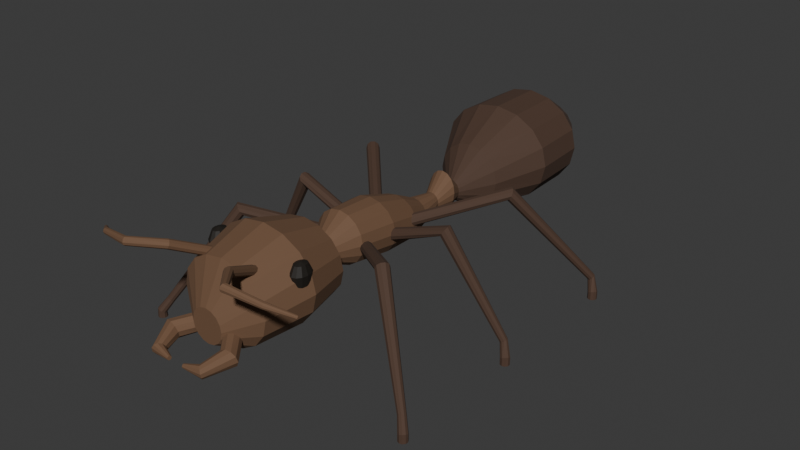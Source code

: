 # Source: source.blend  (saved by Blender 4.3.34; exported with 4.5.12 LTS)
import bpy
from mathutils import Matrix  # noqa: F401  (used for matrix-valued properties, if any)

bpy.ops.wm.read_factory_settings(use_empty=True)
scene = bpy.context.scene
scene.name = 'Scene'

# ---- collections
col_collection = bpy.data.collections.new('Collection'); scene.collection.children.link(col_collection)

# ---- materials (node trees are filled in below, after node groups)
mat_warmdarkantbody = bpy.data.materials.new('WarmDarkAntBody')
mat_warmdarkantbody.diffuse_color = (0.16, 0.085, 0.045, 1.0)
mat_deepergasterandlimbs = bpy.data.materials.new('DeeperGasterAndLimbs')
mat_deepergasterandlimbs.diffuse_color = (0.075, 0.04, 0.025, 1.0)
mat_smallcharcoaleyes = bpy.data.materials.new('SmallCharcoalEyes')
mat_smallcharcoaleyes.diffuse_color = (0.015, 0.012, 0.009, 1.0)

# ---- material node trees
mat_warmdarkantbody.use_nodes = True; mat_warmdarkantbody.node_tree.nodes.clear()
_N = mat_warmdarkantbody.node_tree.nodes; _L = mat_warmdarkantbody.node_tree.links
n0 = _N.new('ShaderNodeBsdfPrincipled'); n0.name = 'Principled BSDF'; n0.location = (10, 300)
n0.inputs[0].default_value = (0.16, 0.085, 0.045, 1.0)
n0.inputs[2].default_value = 0.82
n1 = _N.new('ShaderNodeOutputMaterial'); n1.name = 'Material Output'; n1.location = (300, 300)
_L.new(n0.outputs[0], n1.inputs[0])
n1.is_active_output = True
mat_deepergasterandlimbs.use_nodes = True; mat_deepergasterandlimbs.node_tree.nodes.clear()
_N = mat_deepergasterandlimbs.node_tree.nodes; _L = mat_deepergasterandlimbs.node_tree.links
n0 = _N.new('ShaderNodeBsdfPrincipled'); n0.name = 'Principled BSDF'; n0.location = (10, 300)
n0.inputs[0].default_value = (0.075, 0.04, 0.025, 1.0)
n0.inputs[2].default_value = 0.84
n1 = _N.new('ShaderNodeOutputMaterial'); n1.name = 'Material Output'; n1.location = (300, 300)
_L.new(n0.outputs[0], n1.inputs[0])
n1.is_active_output = True
mat_smallcharcoaleyes.use_nodes = True; mat_smallcharcoaleyes.node_tree.nodes.clear()
_N = mat_smallcharcoaleyes.node_tree.nodes; _L = mat_smallcharcoaleyes.node_tree.links
n0 = _N.new('ShaderNodeBsdfPrincipled'); n0.name = 'Principled BSDF'; n0.location = (10, 300)
n0.inputs[0].default_value = (0.015, 0.012, 0.009, 1.0)
n0.inputs[2].default_value = 0.56
n1 = _N.new('ShaderNodeOutputMaterial'); n1.name = 'Material Output'; n1.location = (300, 300)
_L.new(n0.outputs[0], n1.inputs[0])
n1.is_active_output = True

# ---- world
world_world = bpy.data.worlds.new('World'); scene.world = world_world
world_world.use_nodes = True; world_world.node_tree.nodes.clear()
_N = world_world.node_tree.nodes; _L = world_world.node_tree.links
n0 = _N.new('ShaderNodeOutputWorld'); n0.name = 'World Output'; n0.location = (300, 300)
n1 = _N.new('ShaderNodeBackground'); n1.name = 'Background'; n1.location = (10, 300)
n1.inputs[0].default_value = (0.05088, 0.05088, 0.05088, 1.0)
_L.new(n1.outputs[0], n0.inputs[0])
n0.is_active_output = True
world_world.color = (0.05088, 0.05088, 0.05088)
world_world.sun_shadow_jitter_overblur = 0.0

# ---- meshes
me_wholeheadmiddlebodynodalwaistandgaster = bpy.data.meshes.new('WholeHeadMiddleBodyNodalWaistAndGaster')
me_wholeheadmiddlebodynodalwaistandgaster.from_pydata([(0.05, -0.7171, 0.24), (0.04619, -0.7171, 0.2591), (0.03536, -0.7171, 0.2754), (0.01913, -0.7171, 0.2862), (0.0, -0.7171, 0.29), (-0.01913, -0.7171, 0.2862), (-0.03536, -0.7171, 0.2754), (-0.04619, -0.7171, 0.2591), (-0.05, -0.7171, 0.24), (-0.04619, -0.7171, 0.2209), (-0.03536, -0.7171, 0.2046), (-0.01913, -0.7171, 0.1938), (0.0, -0.7171, 0.19), (0.01913, -0.7171, 0.1938), (0.03536, -0.7171, 0.2046), (0.04619, -0.7171, 0.2209), (0.14, -0.6571, 0.28), (0.1293, -0.6571, 0.3259), (0.09899, -0.6571, 0.3649), (0.05358, -0.6571, 0.3909), (0.0, -0.6571, 0.4), (-0.05358, -0.6571, 0.3909), (-0.09899, -0.6571, 0.3649), (-0.1293, -0.6571, 0.3259), (-0.14, -0.6571, 0.28), (-0.1293, -0.6571, 0.2341), (-0.09899, -0.6571, 0.1951), (-0.05358, -0.6571, 0.1691), (0.0, -0.6571, 0.16), (0.05358, -0.6571, 0.1691), (0.09899, -0.6571, 0.1951), (0.1293, -0.6571, 0.2341), (0.17, -0.5171, 0.3), (0.1571, -0.5171, 0.3536), (0.1202, -0.5171, 0.399), (0.06506, -0.5171, 0.4293), (0.0, -0.5171, 0.44), (-0.06506, -0.5171, 0.4293), (-0.1202, -0.5171, 0.399), (-0.1571, -0.5171, 0.3536), (-0.17, -0.5171, 0.3), (-0.1571, -0.5171, 0.2464), (-0.1202, -0.5171, 0.201), (-0.06506, -0.5171, 0.1707), (0.0, -0.5171, 0.16), (0.06506, -0.5171, 0.1707), (0.1202, -0.5171, 0.201), (0.1571, -0.5171, 0.2464), (0.13, -0.3771, 0.29), (0.1201, -0.3771, 0.3321), (0.09192, -0.3771, 0.3678), (0.04975, -0.3771, 0.3916), (0.0, -0.3771, 0.4), (-0.04975, -0.3771, 0.3916), (-0.09192, -0.3771, 0.3678), (-0.1201, -0.3771, 0.3321), (-0.13, -0.3771, 0.29), (-0.1201, -0.3771, 0.2479), (-0.09192, -0.3771, 0.2122), (-0.04975, -0.3771, 0.1884), (0.0, -0.3771, 0.18), (0.04975, -0.3771, 0.1884), (0.09192, -0.3771, 0.2122), (0.1201, -0.3771, 0.2479), (0.04, -0.3071, 0.28), (0.03696, -0.3071, 0.2972), (0.02828, -0.3071, 0.3118), (0.01531, -0.3071, 0.3216), (0.0, -0.3071, 0.325), (-0.01531, -0.3071, 0.3216), (-0.02828, -0.3071, 0.3118), (-0.03696, -0.3071, 0.2972), (-0.04, -0.3071, 0.28), (-0.03696, -0.3071, 0.2628), (-0.02828, -0.3071, 0.2482), (-0.01531, -0.3071, 0.2384), (0.0, -0.3071, 0.235), (0.01531, -0.3071, 0.2384), (0.02828, -0.3071, 0.2482), (0.03696, -0.3071, 0.2628), (0.08, -0.2471, 0.29), (0.07391, -0.2471, 0.3206), (0.05657, -0.2471, 0.3466), (0.03061, -0.2471, 0.3639), (0.0, -0.2471, 0.37), (-0.03061, -0.2471, 0.3639), (-0.05657, -0.2471, 0.3466), (-0.07391, -0.2471, 0.3206), (-0.08, -0.2471, 0.29), (-0.07391, -0.2471, 0.2594), (-0.05657, -0.2471, 0.2334), (-0.03061, -0.2471, 0.2161), (0.0, -0.2471, 0.21), (0.03061, -0.2471, 0.2161), (0.05657, -0.2471, 0.2334), (0.07391, -0.2471, 0.2594), (0.09, -0.1271, 0.28), (0.08315, -0.1271, 0.3125), (0.06364, -0.1271, 0.3401), (0.03444, -0.1271, 0.3585), (0.0, -0.1271, 0.365), (-0.03444, -0.1271, 0.3585), (-0.06364, -0.1271, 0.3401), (-0.08315, -0.1271, 0.3125), (-0.09, -0.1271, 0.28), (-0.08315, -0.1271, 0.2475), (-0.06364, -0.1271, 0.2199), (-0.03444, -0.1271, 0.2015), (0.0, -0.1271, 0.195), (0.03444, -0.1271, 0.2015), (0.06364, -0.1271, 0.2199), (0.08315, -0.1271, 0.2475), (0.075, -0.01708, 0.26), (0.06929, -0.01708, 0.2868), (0.05303, -0.01708, 0.3095), (0.0287, -0.01708, 0.3247), (0.0, -0.01708, 0.33), (-0.0287, -0.01708, 0.3247), (-0.05303, -0.01708, 0.3095), (-0.06929, -0.01708, 0.2868), (-0.075, -0.01708, 0.26), (-0.06929, -0.01708, 0.2332), (-0.05303, -0.01708, 0.2105), (-0.0287, -0.01708, 0.1953), (0.0, -0.01708, 0.19), (0.0287, -0.01708, 0.1953), (0.05303, -0.01708, 0.2105), (0.06929, -0.01708, 0.2332), (0.045, 0.06292, 0.245), (0.04157, 0.06292, 0.2622), (0.03182, 0.06292, 0.2768), (0.01722, 0.06292, 0.2866), (0.0, 0.06292, 0.29), (-0.01722, 0.06292, 0.2866), (-0.03182, 0.06292, 0.2768), (-0.04157, 0.06292, 0.2622), (-0.045, 0.06292, 0.245), (-0.04157, 0.06292, 0.2278), (-0.03182, 0.06292, 0.2132), (-0.01722, 0.06292, 0.2034), (0.0, 0.06292, 0.2), (0.01722, 0.06292, 0.2034), (0.03182, 0.06292, 0.2132), (0.04157, 0.06292, 0.2278), (0.025, 0.1429, 0.25), (0.0231, 0.1429, 0.2607), (0.01768, 0.1429, 0.2698), (0.009567, 0.1429, 0.2759), (0.0, 0.1429, 0.278), (-0.009567, 0.1429, 0.2759), (-0.01768, 0.1429, 0.2698), (-0.0231, 0.1429, 0.2607), (-0.025, 0.1429, 0.25), (-0.0231, 0.1429, 0.2393), (-0.01768, 0.1429, 0.2302), (-0.009567, 0.1429, 0.2241), (0.0, 0.1429, 0.222), (0.009567, 0.1429, 0.2241), (0.01768, 0.1429, 0.2302), (0.0231, 0.1429, 0.2393), (0.045, 0.1929, 0.27), (0.04157, 0.1929, 0.293), (0.03182, 0.1929, 0.3124), (0.01722, 0.1929, 0.3254), (0.0, 0.1929, 0.33), (-0.01722, 0.1929, 0.3254), (-0.03182, 0.1929, 0.3124), (-0.04157, 0.1929, 0.293), (-0.045, 0.1929, 0.27), (-0.04157, 0.1929, 0.247), (-0.03182, 0.1929, 0.2276), (-0.01722, 0.1929, 0.2146), (0.0, 0.1929, 0.21), (0.01722, 0.1929, 0.2146), (0.03182, 0.1929, 0.2276), (0.04157, 0.1929, 0.247), (0.024, 0.2429, 0.25), (0.02217, 0.2429, 0.2615), (0.01697, 0.2429, 0.2712), (0.009184, 0.2429, 0.2777), (0.0, 0.2429, 0.28), (-0.009184, 0.2429, 0.2777), (-0.01697, 0.2429, 0.2712), (-0.02217, 0.2429, 0.2615), (-0.024, 0.2429, 0.25), (-0.02217, 0.2429, 0.2385), (-0.01697, 0.2429, 0.2288), (-0.009184, 0.2429, 0.2223), (0.0, 0.2429, 0.22), (0.009184, 0.2429, 0.2223), (0.01697, 0.2429, 0.2288), (0.02217, 0.2429, 0.2385), (0.1, 0.3229, 0.27), (0.09239, 0.3229, 0.3083), (0.07071, 0.3229, 0.3407), (0.03827, 0.3229, 0.3624), (0.0, 0.3229, 0.37), (-0.03827, 0.3229, 0.3624), (-0.07071, 0.3229, 0.3407), (-0.09239, 0.3229, 0.3083), (-0.1, 0.3229, 0.27), (-0.09239, 0.3229, 0.2317), (-0.07071, 0.3229, 0.1993), (-0.03827, 0.3229, 0.1776), (0.0, 0.3229, 0.17), (0.03827, 0.3229, 0.1776), (0.07071, 0.3229, 0.1993), (0.09239, 0.3229, 0.2317), (0.18, 0.4629, 0.3), (0.1663, 0.4629, 0.3574), (0.1273, 0.4629, 0.4061), (0.06888, 0.4629, 0.4386), (0.0, 0.4629, 0.45), (-0.06888, 0.4629, 0.4386), (-0.1273, 0.4629, 0.4061), (-0.1663, 0.4629, 0.3574), (-0.18, 0.4629, 0.3), (-0.1663, 0.4629, 0.2426), (-0.1273, 0.4629, 0.1939), (-0.06888, 0.4629, 0.1614), (0.0, 0.4629, 0.15), (0.06888, 0.4629, 0.1614), (0.1273, 0.4629, 0.1939), (0.1663, 0.4629, 0.2426), (0.17, 0.6429, 0.3), (0.1571, 0.6429, 0.3574), (0.1202, 0.6429, 0.4061), (0.06506, 0.6429, 0.4386), (0.0, 0.6429, 0.45), (-0.06506, 0.6429, 0.4386), (-0.1202, 0.6429, 0.4061), (-0.1571, 0.6429, 0.3574), (-0.17, 0.6429, 0.3), (-0.1571, 0.6429, 0.2426), (-0.1202, 0.6429, 0.1939), (-0.06506, 0.6429, 0.1614), (0.0, 0.6429, 0.15), (0.06506, 0.6429, 0.1614), (0.1202, 0.6429, 0.1939), (0.1571, 0.6429, 0.2426), (0.09, 0.7629, 0.285), (0.08315, 0.7629, 0.3194), (0.06364, 0.7629, 0.3486), (0.03444, 0.7629, 0.3681), (0.0, 0.7629, 0.375), (-0.03444, 0.7629, 0.3681), (-0.06364, 0.7629, 0.3486), (-0.08315, 0.7629, 0.3194), (-0.09, 0.7629, 0.285), (-0.08315, 0.7629, 0.2506), (-0.06364, 0.7629, 0.2214), (-0.03444, 0.7629, 0.2019), (0.0, 0.7629, 0.195), (0.03444, 0.7629, 0.2019), (0.06364, 0.7629, 0.2214), (0.08315, 0.7629, 0.2506), (0.008, 0.8229, 0.265), (0.007391, 0.8229, 0.2688), (0.005657, 0.8229, 0.2721), (0.003061, 0.8229, 0.2742), (0.0, 0.8229, 0.275), (-0.003061, 0.8229, 0.2742), (-0.005657, 0.8229, 0.2721), (-0.007391, 0.8229, 0.2688), (-0.008, 0.8229, 0.265), (-0.007391, 0.8229, 0.2612), (-0.005657, 0.8229, 0.2579), (-0.003061, 0.8229, 0.2558), (0.0, 0.8229, 0.255), (0.003061, 0.8229, 0.2558), (0.005657, 0.8229, 0.2579), (0.007391, 0.8229, 0.2612)], [], [(0, 1, 2, 3, 4, 5, 6, 7, 8, 9, 10, 11, 12, 13, 14, 15), (271, 270, 269, 268, 267, 266, 265, 264, 263, 262, 261, 260, 259, 258, 257, 256), (16, 17, 1, 0), (17, 18, 2, 1), (18, 19, 3, 2), (19, 20, 4, 3), (20, 21, 5, 4), (21, 22, 6, 5), (22, 23, 7, 6), (23, 24, 8, 7), (24, 25, 9, 8), (25, 26, 10, 9), (26, 27, 11, 10), (27, 28, 12, 11), (28, 29, 13, 12), (29, 30, 14, 13), (30, 31, 15, 14), (31, 16, 0, 15), (32, 33, 17, 16), (33, 34, 18, 17), (34, 35, 19, 18), (35, 36, 20, 19), (36, 37, 21, 20), (37, 38, 22, 21), (38, 39, 23, 22), (39, 40, 24, 23), (40, 41, 25, 24), (41, 42, 26, 25), (42, 43, 27, 26), (43, 44, 28, 27), (44, 45, 29, 28), (45, 46, 30, 29), (46, 47, 31, 30), (47, 32, 16, 31), (48, 49, 33, 32), (49, 50, 34, 33), (50, 51, 35, 34), (51, 52, 36, 35), (52, 53, 37, 36), (53, 54, 38, 37), (54, 55, 39, 38), (55, 56, 40, 39), (56, 57, 41, 40), (57, 58, 42, 41), (58, 59, 43, 42), (59, 60, 44, 43), (60, 61, 45, 44), (61, 62, 46, 45), (62, 63, 47, 46), (63, 48, 32, 47), (64, 65, 49, 48), (65, 66, 50, 49), (66, 67, 51, 50), (67, 68, 52, 51), (68, 69, 53, 52), (69, 70, 54, 53), (70, 71, 55, 54), (71, 72, 56, 55), (72, 73, 57, 56), (73, 74, 58, 57), (74, 75, 59, 58), (75, 76, 60, 59), (76, 77, 61, 60), (77, 78, 62, 61), (78, 79, 63, 62), (79, 64, 48, 63), (80, 81, 65, 64), (81, 82, 66, 65), (82, 83, 67, 66), (83, 84, 68, 67), (84, 85, 69, 68), (85, 86, 70, 69), (86, 87, 71, 70), (87, 88, 72, 71), (88, 89, 73, 72), (89, 90, 74, 73), (90, 91, 75, 74), (91, 92, 76, 75), (92, 93, 77, 76), (93, 94, 78, 77), (94, 95, 79, 78), (95, 80, 64, 79), (96, 97, 81, 80), (97, 98, 82, 81), (98, 99, 83, 82), (99, 100, 84, 83), (100, 101, 85, 84), (101, 102, 86, 85), (102, 103, 87, 86), (103, 104, 88, 87), (104, 105, 89, 88), (105, 106, 90, 89), (106, 107, 91, 90), (107, 108, 92, 91), (108, 109, 93, 92), (109, 110, 94, 93), (110, 111, 95, 94), (111, 96, 80, 95), (112, 113, 97, 96), (113, 114, 98, 97), (114, 115, 99, 98), (115, 116, 100, 99), (116, 117, 101, 100), (117, 118, 102, 101), (118, 119, 103, 102), (119, 120, 104, 103), (120, 121, 105, 104), (121, 122, 106, 105), (122, 123, 107, 106), (123, 124, 108, 107), (124, 125, 109, 108), (125, 126, 110, 109), (126, 127, 111, 110), (127, 112, 96, 111), (128, 129, 113, 112), (129, 130, 114, 113), (130, 131, 115, 114), (131, 132, 116, 115), (132, 133, 117, 116), (133, 134, 118, 117), (134, 135, 119, 118), (135, 136, 120, 119), (136, 137, 121, 120), (137, 138, 122, 121), (138, 139, 123, 122), (139, 140, 124, 123), (140, 141, 125, 124), (141, 142, 126, 125), (142, 143, 127, 126), (143, 128, 112, 127), (144, 145, 129, 128), (145, 146, 130, 129), (146, 147, 131, 130), (147, 148, 132, 131), (148, 149, 133, 132), (149, 150, 134, 133), (150, 151, 135, 134), (151, 152, 136, 135), (152, 153, 137, 136), (153, 154, 138, 137), (154, 155, 139, 138), (155, 156, 140, 139), (156, 157, 141, 140), (157, 158, 142, 141), (158, 159, 143, 142), (159, 144, 128, 143), (160, 161, 145, 144), (161, 162, 146, 145), (162, 163, 147, 146), (163, 164, 148, 147), (164, 165, 149, 148), (165, 166, 150, 149), (166, 167, 151, 150), (167, 168, 152, 151), (168, 169, 153, 152), (169, 170, 154, 153), (170, 171, 155, 154), (171, 172, 156, 155), (172, 173, 157, 156), (173, 174, 158, 157), (174, 175, 159, 158), (175, 160, 144, 159), (176, 177, 161, 160), (177, 178, 162, 161), (178, 179, 163, 162), (179, 180, 164, 163), (180, 181, 165, 164), (181, 182, 166, 165), (182, 183, 167, 166), (183, 184, 168, 167), (184, 185, 169, 168), (185, 186, 170, 169), (186, 187, 171, 170), (187, 188, 172, 171), (188, 189, 173, 172), (189, 190, 174, 173), (190, 191, 175, 174), (191, 176, 160, 175), (192, 193, 177, 176), (193, 194, 178, 177), (194, 195, 179, 178), (195, 196, 180, 179), (196, 197, 181, 180), (197, 198, 182, 181), (198, 199, 183, 182), (199, 200, 184, 183), (200, 201, 185, 184), (201, 202, 186, 185), (202, 203, 187, 186), (203, 204, 188, 187), (204, 205, 189, 188), (205, 206, 190, 189), (206, 207, 191, 190), (207, 192, 176, 191), (208, 209, 193, 192), (209, 210, 194, 193), (210, 211, 195, 194), (211, 212, 196, 195), (212, 213, 197, 196), (213, 214, 198, 197), (214, 215, 199, 198), (215, 216, 200, 199), (216, 217, 201, 200), (217, 218, 202, 201), (218, 219, 203, 202), (219, 220, 204, 203), (220, 221, 205, 204), (221, 222, 206, 205), (222, 223, 207, 206), (223, 208, 192, 207), (224, 225, 209, 208), (225, 226, 210, 209), (226, 227, 211, 210), (227, 228, 212, 211), (228, 229, 213, 212), (229, 230, 214, 213), (230, 231, 215, 214), (231, 232, 216, 215), (232, 233, 217, 216), (233, 234, 218, 217), (234, 235, 219, 218), (235, 236, 220, 219), (236, 237, 221, 220), (237, 238, 222, 221), (238, 239, 223, 222), (239, 224, 208, 223), (240, 241, 225, 224), (241, 242, 226, 225), (242, 243, 227, 226), (243, 244, 228, 227), (244, 245, 229, 228), (245, 246, 230, 229), (246, 247, 231, 230), (247, 248, 232, 231), (248, 249, 233, 232), (249, 250, 234, 233), (250, 251, 235, 234), (251, 252, 236, 235), (252, 253, 237, 236), (253, 254, 238, 237), (254, 255, 239, 238), (255, 240, 224, 239), (256, 257, 241, 240), (257, 258, 242, 241), (258, 259, 243, 242), (259, 260, 244, 243), (260, 261, 245, 244), (261, 262, 246, 245), (262, 263, 247, 246), (263, 264, 248, 247), (264, 265, 249, 248), (265, 266, 250, 249), (266, 267, 251, 250), (267, 268, 252, 251), (268, 269, 253, 252), (269, 270, 254, 253), (270, 271, 255, 254), (271, 256, 240, 255)])
me_wholeheadmiddlebodynodalwaistandgaster.polygons.foreach_set('material_index', [0, 1, 0, 0, 0, 0, 0, 0, 0, 0, 0, 0, 0, 0, 0, 0, 0, 0, 0, 0, 0, 0, 0, 0, 0, 0, 0, 0, 0, 0, 0, 0, 0, 0, 0, 0, 0, 0, 0, 0, 0, 0, 0, 0, 0, 0, 0, 0, 0, 0, 0, 0, 0, 0, 0, 0, 0, 0, 0, 0, 0, 0, 0, 0, 0, 0, 0, 0, 0, 0, 0, 0, 0, 0, 0, 0, 0, 0, 0, 0, 0, 0, 0, 0, 0, 0, 0, 0, 0, 0, 0, 0, 0, 0, 0, 0, 0, 0, 0, 0, 0, 0, 0, 0, 0, 0, 0, 0, 0, 0, 0, 0, 0, 0, 0, 0, 0, 0, 0, 0, 0, 0, 0, 0, 0, 0, 0, 0, 0, 0, 0, 0, 0, 0, 0, 0, 0, 0, 0, 0, 0, 0, 0, 0, 0, 0, 0, 0, 0, 0, 0, 0, 0, 0, 0, 0, 0, 0, 0, 0, 0, 0, 0, 0, 0, 0, 0, 0, 0, 0, 0, 0, 0, 0, 0, 0, 0, 0, 1, 1, 1, 1, 1, 1, 1, 1, 1, 1, 1, 1, 1, 1, 1, 1, 1, 1, 1, 1, 1, 1, 1, 1, 1, 1, 1, 1, 1, 1, 1, 1, 1, 1, 1, 1, 1, 1, 1, 1, 1, 1, 1, 1, 1, 1, 1, 1, 1, 1, 1, 1, 1, 1, 1, 1, 1, 1, 1, 1, 1, 1, 1, 1, 1, 1, 1, 1, 1, 1, 1, 1, 1, 1, 1, 1, 1, 1, 1, 1])
me_wholeheadmiddlebodynodalwaistandgaster.materials.append(mat_warmdarkantbody)
me_wholeheadmiddlebodynodalwaistandgaster.materials.append(mat_deepergasterandlimbs)
me_wholeheadmiddlebodynodalwaistandgaster.materials.append(mat_smallcharcoaleyes)
me_wholeheadmiddlebodynodalwaistandgaster.update()
me_wholemiddlebodywalkingleg00 = bpy.data.meshes.new('WholeMiddleBodyWalkingLeg00')
me_wholemiddlebodywalkingleg00.from_pydata([(-0.0761, -0.2079, 0.275), (-0.0762, -0.2124, 0.2648), (-0.07202, -0.2205, 0.2585), (-0.06516, -0.2293, 0.2585), (-0.05824, -0.2353, 0.2648), (-0.0539, -0.2362, 0.275), (-0.0538, -0.2318, 0.2852), (-0.05798, -0.2236, 0.2915), (-0.06484, -0.2149, 0.2915), (-0.07176, -0.2089, 0.2852), (-0.2623, -0.3513, 0.34), (-0.2559, -0.3511, 0.3295), (-0.2472, -0.357, 0.3229), (-0.2396, -0.3668, 0.3229), (-0.236, -0.3767, 0.3294), (-0.2377, -0.3829, 0.34), (-0.2441, -0.3831, 0.3505), (-0.2528, -0.3771, 0.3571), (-0.2604, -0.3674, 0.3571), (-0.264, -0.3575, 0.3506), (-0.4274, -0.4876, 0.05496), (-0.4215, -0.486, 0.05071), (-0.4151, -0.4886, 0.0481), (-0.4105, -0.4944, 0.04813), (-0.4096, -0.5013, 0.05077), (-0.4126, -0.5065, 0.05504), (-0.4185, -0.5082, 0.05929), (-0.4249, -0.5056, 0.0619), (-0.4295, -0.4998, 0.06187), (-0.4304, -0.4929, 0.05923), (-0.4489, -0.5063, 0.0193), (-0.4414, -0.5038, 0.01569), (-0.4334, -0.5064, 0.01373), (-0.4279, -0.5131, 0.01416), (-0.427, -0.5213, 0.01682), (-0.4311, -0.5279, 0.0207), (-0.4386, -0.5303, 0.02431), (-0.4466, -0.5277, 0.02627), (-0.4521, -0.521, 0.02584), (-0.453, -0.5129, 0.02318), (-0.4489, -0.5063, 0.0), (-0.4408, -0.5031, 0.0), (-0.4325, -0.5053, 0.0), (-0.427, -0.512, 0.0), (-0.4265, -0.5206, 0.0), (-0.4311, -0.5279, 0.0), (-0.4392, -0.5311, 0.0), (-0.4475, -0.5289, 0.0), (-0.453, -0.5222, 0.0), (-0.4535, -0.5136, 0.0)], [], [(9, 8, 7, 6, 5, 4, 3, 2, 1, 0), (40, 41, 42, 43, 44, 45, 46, 47, 48, 49), (0, 1, 11, 10), (1, 2, 12, 11), (2, 3, 13, 12), (3, 4, 14, 13), (4, 5, 15, 14), (5, 6, 16, 15), (6, 7, 17, 16), (7, 8, 18, 17), (8, 9, 19, 18), (9, 0, 10, 19), (10, 11, 21, 20), (11, 12, 22, 21), (12, 13, 23, 22), (13, 14, 24, 23), (14, 15, 25, 24), (15, 16, 26, 25), (16, 17, 27, 26), (17, 18, 28, 27), (18, 19, 29, 28), (19, 10, 20, 29), (20, 21, 31, 30), (21, 22, 32, 31), (22, 23, 33, 32), (23, 24, 34, 33), (24, 25, 35, 34), (25, 26, 36, 35), (26, 27, 37, 36), (27, 28, 38, 37), (28, 29, 39, 38), (29, 20, 30, 39), (30, 31, 41, 40), (31, 32, 42, 41), (32, 33, 43, 42), (33, 34, 44, 43), (34, 35, 45, 44), (35, 36, 46, 45), (36, 37, 47, 46), (37, 38, 48, 47), (38, 39, 49, 48), (39, 30, 40, 49)])
me_wholemiddlebodywalkingleg00.polygons.foreach_set('material_index', [1, 1, 1, 1, 1, 1, 1, 1, 1, 1, 1, 1, 1, 1, 1, 1, 1, 1, 1, 1, 1, 1, 1, 1, 1, 1, 1, 1, 1, 1, 1, 1, 1, 1, 1, 1, 1, 1, 1, 1, 1, 1])
me_wholemiddlebodywalkingleg00.materials.append(mat_warmdarkantbody)
me_wholemiddlebodywalkingleg00.materials.append(mat_deepergasterandlimbs)
me_wholemiddlebodywalkingleg00.materials.append(mat_smallcharcoaleyes)
me_wholemiddlebodywalkingleg00.update()
me_wholemiddlebodywalkingleg01 = bpy.data.meshes.new('WholeMiddleBodyWalkingLeg01')
me_wholemiddlebodywalkingleg01.from_pydata([(-0.07298, -0.1091, 0.275), (-0.07683, -0.1123, 0.2651), (-0.0796, -0.1212, 0.2589), (-0.08023, -0.1323, 0.2589), (-0.07848, -0.1414, 0.2651), (-0.07502, -0.1451, 0.275), (-0.07117, -0.1418, 0.2849), (-0.0684, -0.133, 0.2911), (-0.06777, -0.1219, 0.2911), (-0.06952, -0.1127, 0.2849), (-0.2476, -0.09724, 0.3408), (-0.2418, -0.1014, 0.3307), (-0.2391, -0.1115, 0.3242), (-0.2406, -0.1238, 0.3237), (-0.2456, -0.1335, 0.3294), (-0.2524, -0.1369, 0.3392), (-0.2582, -0.1328, 0.3493), (-0.2609, -0.1226, 0.3558), (-0.2594, -0.1104, 0.3563), (-0.2544, -0.1007, 0.3506), (-0.4188, -0.06514, 0.05505), (-0.413, -0.068, 0.05142), (-0.4099, -0.07432, 0.04917), (-0.4106, -0.0817, 0.04913), (-0.4149, -0.08732, 0.05134), (-0.4212, -0.08902, 0.05495), (-0.427, -0.08616, 0.05858), (-0.4301, -0.07984, 0.06083), (-0.4294, -0.07246, 0.06087), (-0.4251, -0.06684, 0.05866), (-0.4403, -0.08389, 0.0153), (-0.4324, -0.08717, 0.01364), (-0.4275, -0.09423, 0.01441), (-0.4273, -0.1024, 0.01731), (-0.432, -0.1085, 0.02124), (-0.4397, -0.1103, 0.0247), (-0.4476, -0.107, 0.02636), (-0.4525, -0.09993, 0.02559), (-0.4527, -0.09178, 0.02269), (-0.448, -0.08566, 0.01876), (-0.4403, -0.08308, 0.0), (-0.432, -0.08559, 0.0), (-0.4268, -0.09249, 0.0), (-0.4266, -0.1011, 0.0), (-0.4315, -0.1082, 0.0), (-0.4397, -0.1111, 0.0), (-0.448, -0.1086, 0.0), (-0.4532, -0.1017, 0.0), (-0.4534, -0.09302, 0.0), (-0.4485, -0.08592, 0.0)], [], [(9, 8, 7, 6, 5, 4, 3, 2, 1, 0), (40, 41, 42, 43, 44, 45, 46, 47, 48, 49), (0, 1, 11, 10), (1, 2, 12, 11), (2, 3, 13, 12), (3, 4, 14, 13), (4, 5, 15, 14), (5, 6, 16, 15), (6, 7, 17, 16), (7, 8, 18, 17), (8, 9, 19, 18), (9, 0, 10, 19), (10, 11, 21, 20), (11, 12, 22, 21), (12, 13, 23, 22), (13, 14, 24, 23), (14, 15, 25, 24), (15, 16, 26, 25), (16, 17, 27, 26), (17, 18, 28, 27), (18, 19, 29, 28), (19, 10, 20, 29), (20, 21, 31, 30), (21, 22, 32, 31), (22, 23, 33, 32), (23, 24, 34, 33), (24, 25, 35, 34), (25, 26, 36, 35), (26, 27, 37, 36), (27, 28, 38, 37), (28, 29, 39, 38), (29, 20, 30, 39), (30, 31, 41, 40), (31, 32, 42, 41), (32, 33, 43, 42), (33, 34, 44, 43), (34, 35, 45, 44), (35, 36, 46, 45), (36, 37, 47, 46), (37, 38, 48, 47), (38, 39, 49, 48), (39, 30, 40, 49)])
me_wholemiddlebodywalkingleg01.polygons.foreach_set('material_index', [1, 1, 1, 1, 1, 1, 1, 1, 1, 1, 1, 1, 1, 1, 1, 1, 1, 1, 1, 1, 1, 1, 1, 1, 1, 1, 1, 1, 1, 1, 1, 1, 1, 1, 1, 1, 1, 1, 1, 1, 1, 1])
me_wholemiddlebodywalkingleg01.materials.append(mat_warmdarkantbody)
me_wholemiddlebodywalkingleg01.materials.append(mat_deepergasterandlimbs)
me_wholemiddlebodywalkingleg01.materials.append(mat_smallcharcoaleyes)
me_wholemiddlebodywalkingleg01.update()
me_wholemiddlebodywalkingleg02 = bpy.data.meshes.new('WholeMiddleBodyWalkingLeg02')
me_wholemiddlebodywalkingleg02.from_pydata([(-0.0468, -0.01984, 0.275), (-0.05095, -0.02042, 0.2647), (-0.05856, -0.02545, 0.2583), (-0.06672, -0.03302, 0.2583), (-0.07231, -0.04022, 0.2647), (-0.0732, -0.04432, 0.275), (-0.06905, -0.04374, 0.2853), (-0.06144, -0.0387, 0.2917), (-0.05328, -0.03114, 0.2917), (-0.04769, -0.02394, 0.2853), (-0.2352, 0.1864, 0.3401), (-0.235, 0.1806, 0.3292), (-0.2405, 0.1718, 0.3224), (-0.2496, 0.1634, 0.3224), (-0.2589, 0.1587, 0.3291), (-0.2648, 0.1594, 0.3399), (-0.265, 0.1653, 0.3508), (-0.2595, 0.1741, 0.3576), (-0.2504, 0.1824, 0.3576), (-0.2411, 0.1871, 0.3509), (-0.4115, 0.3714, 0.05443), (-0.4094, 0.3657, 0.05015), (-0.4113, 0.3589, 0.04773), (-0.4166, 0.3537, 0.04809), (-0.4232, 0.352, 0.05108), (-0.4285, 0.3545, 0.05557), (-0.4306, 0.3602, 0.05985), (-0.4287, 0.3669, 0.06227), (-0.4234, 0.3721, 0.06191), (-0.4168, 0.3738, 0.05892), (-0.4311, 0.3517, 0.0136), (-0.427, 0.3442, 0.01484), (-0.4279, 0.3362, 0.01805), (-0.4334, 0.3308, 0.02201), (-0.4414, 0.33, 0.0252), (-0.4489, 0.3342, 0.0264), (-0.453, 0.3417, 0.02516), (-0.4521, 0.3497, 0.02195), (-0.4466, 0.3551, 0.01799), (-0.4386, 0.3558, 0.0148), (-0.43, 0.3528, 0.0), (-0.4262, 0.345, 0.0), (-0.4276, 0.3365, 0.0), (-0.4337, 0.3304, 0.0), (-0.4423, 0.3291, 0.0), (-0.45, 0.3331, 0.0), (-0.4538, 0.3408, 0.0), (-0.4524, 0.3493, 0.0), (-0.4463, 0.3554, 0.0), (-0.4377, 0.3567, 0.0)], [], [(9, 8, 7, 6, 5, 4, 3, 2, 1, 0), (40, 41, 42, 43, 44, 45, 46, 47, 48, 49), (0, 1, 11, 10), (1, 2, 12, 11), (2, 3, 13, 12), (3, 4, 14, 13), (4, 5, 15, 14), (5, 6, 16, 15), (6, 7, 17, 16), (7, 8, 18, 17), (8, 9, 19, 18), (9, 0, 10, 19), (10, 11, 21, 20), (11, 12, 22, 21), (12, 13, 23, 22), (13, 14, 24, 23), (14, 15, 25, 24), (15, 16, 26, 25), (16, 17, 27, 26), (17, 18, 28, 27), (18, 19, 29, 28), (19, 10, 20, 29), (20, 21, 31, 30), (21, 22, 32, 31), (22, 23, 33, 32), (23, 24, 34, 33), (24, 25, 35, 34), (25, 26, 36, 35), (26, 27, 37, 36), (27, 28, 38, 37), (28, 29, 39, 38), (29, 20, 30, 39), (30, 31, 41, 40), (31, 32, 42, 41), (32, 33, 43, 42), (33, 34, 44, 43), (34, 35, 45, 44), (35, 36, 46, 45), (36, 37, 47, 46), (37, 38, 48, 47), (38, 39, 49, 48), (39, 30, 40, 49)])
me_wholemiddlebodywalkingleg02.polygons.foreach_set('material_index', [1, 1, 1, 1, 1, 1, 1, 1, 1, 1, 1, 1, 1, 1, 1, 1, 1, 1, 1, 1, 1, 1, 1, 1, 1, 1, 1, 1, 1, 1, 1, 1, 1, 1, 1, 1, 1, 1, 1, 1, 1, 1])
me_wholemiddlebodywalkingleg02.materials.append(mat_warmdarkantbody)
me_wholemiddlebodywalkingleg02.materials.append(mat_deepergasterandlimbs)
me_wholemiddlebodywalkingleg02.materials.append(mat_smallcharcoaleyes)
me_wholemiddlebodywalkingleg02.update()
me_wholeelbowedantenna0 = bpy.data.meshes.new('WholeElbowedAntenna0')
me_wholeelbowedantenna0.from_pydata([(-0.07838, -0.593, 0.365), (-0.07687, -0.5971, 0.3576), (-0.07082, -0.6013, 0.353), (-0.06255, -0.6038, 0.353), (-0.05522, -0.6038, 0.3576), (-0.05162, -0.6012, 0.365), (-0.05313, -0.597, 0.3724), (-0.05918, -0.5929, 0.377), (-0.06745, -0.5903, 0.377), (-0.07478, -0.5904, 0.3724), (-0.1166, -0.7213, 0.4292), (-0.1152, -0.7249, 0.4222), (-0.1098, -0.7293, 0.4181), (-0.1026, -0.7329, 0.4186), (-0.09637, -0.7342, 0.4234), (-0.09339, -0.7329, 0.4308), (-0.09484, -0.7293, 0.4378), (-0.1002, -0.7249, 0.4419), (-0.1074, -0.7213, 0.4414), (-0.1136, -0.7199, 0.4366), (-0.1735, -0.7856, 0.444), (-0.1726, -0.7884, 0.4371), (-0.1708, -0.7945, 0.4333), (-0.1686, -0.8015, 0.4339), (-0.167, -0.8069, 0.4388), (-0.1665, -0.8085, 0.446), (-0.1674, -0.8058, 0.4529), (-0.1692, -0.7997, 0.4567), (-0.1714, -0.7926, 0.4561), (-0.173, -0.7872, 0.4512), (-0.267, -0.7686, 0.4306), (-0.2663, -0.7703, 0.4254), (-0.267, -0.7746, 0.4219), (-0.2689, -0.7798, 0.4215), (-0.2712, -0.784, 0.4244), (-0.273, -0.7855, 0.4294), (-0.2737, -0.7838, 0.4346), (-0.273, -0.7796, 0.4381), (-0.2711, -0.7743, 0.4385), (-0.2688, -0.7702, 0.4356), (-0.3275, -0.7328, 0.4057), (-0.3269, -0.7338, 0.4028), (-0.3275, -0.736, 0.4008), (-0.3291, -0.7387, 0.4003), (-0.331, -0.7407, 0.4017), (-0.3325, -0.7413, 0.4043), (-0.3331, -0.7403, 0.4072), (-0.3325, -0.7381, 0.4092), (-0.3309, -0.7355, 0.4097), (-0.329, -0.7335, 0.4083)], [], [(9, 8, 7, 6, 5, 4, 3, 2, 1, 0), (40, 41, 42, 43, 44, 45, 46, 47, 48, 49), (0, 1, 11, 10), (1, 2, 12, 11), (2, 3, 13, 12), (3, 4, 14, 13), (4, 5, 15, 14), (5, 6, 16, 15), (6, 7, 17, 16), (7, 8, 18, 17), (8, 9, 19, 18), (9, 0, 10, 19), (10, 11, 21, 20), (11, 12, 22, 21), (12, 13, 23, 22), (13, 14, 24, 23), (14, 15, 25, 24), (15, 16, 26, 25), (16, 17, 27, 26), (17, 18, 28, 27), (18, 19, 29, 28), (19, 10, 20, 29), (20, 21, 31, 30), (21, 22, 32, 31), (22, 23, 33, 32), (23, 24, 34, 33), (24, 25, 35, 34), (25, 26, 36, 35), (26, 27, 37, 36), (27, 28, 38, 37), (28, 29, 39, 38), (29, 20, 30, 39), (30, 31, 41, 40), (31, 32, 42, 41), (32, 33, 43, 42), (33, 34, 44, 43), (34, 35, 45, 44), (35, 36, 46, 45), (36, 37, 47, 46), (37, 38, 48, 47), (38, 39, 49, 48), (39, 30, 40, 49)])
me_wholeelbowedantenna0.materials.append(mat_warmdarkantbody)
me_wholeelbowedantenna0.materials.append(mat_deepergasterandlimbs)
me_wholeelbowedantenna0.materials.append(mat_smallcharcoaleyes)
me_wholeelbowedantenna0.update()
me_wholelowlateraleye0 = bpy.data.meshes.new('WholeLowLateralEye0')
me_wholelowlateraleye0.from_pydata([(-0.1384, -0.5371, 0.31), (-0.1389, -0.5346, 0.31), (-0.1402, -0.5328, 0.31), (-0.142, -0.5321, 0.31), (-0.1438, -0.5328, 0.31), (-0.1451, -0.5346, 0.31), (-0.1456, -0.5371, 0.31), (-0.1451, -0.5396, 0.31), (-0.1438, -0.5414, 0.31), (-0.142, -0.542, 0.31), (-0.1402, -0.5414, 0.31), (-0.1389, -0.5396, 0.31), (-0.1233, -0.5371, 0.33), (-0.1258, -0.5242, 0.33), (-0.1326, -0.5148, 0.33), (-0.142, -0.5113, 0.33), (-0.1514, -0.5148, 0.33), (-0.1582, -0.5242, 0.33), (-0.1607, -0.5371, 0.33), (-0.1582, -0.5499, 0.33), (-0.1514, -0.5594, 0.33), (-0.142, -0.5628, 0.33), (-0.1326, -0.5594, 0.33), (-0.1258, -0.5499, 0.33), (-0.118, -0.5371, 0.36), (-0.1212, -0.5206, 0.36), (-0.13, -0.5085, 0.36), (-0.142, -0.5041, 0.36), (-0.154, -0.5085, 0.36), (-0.1628, -0.5206, 0.36), (-0.166, -0.5371, 0.36), (-0.1628, -0.5536, 0.36), (-0.154, -0.5657, 0.36), (-0.142, -0.5701, 0.36), (-0.13, -0.5657, 0.36), (-0.1212, -0.5536, 0.36), (-0.1264, -0.5371, 0.385), (-0.1285, -0.5264, 0.385), (-0.1342, -0.5185, 0.385), (-0.142, -0.5156, 0.385), (-0.1498, -0.5185, 0.385), (-0.1555, -0.5264, 0.385), (-0.1576, -0.5371, 0.385), (-0.1555, -0.5478, 0.385), (-0.1498, -0.5557, 0.385), (-0.142, -0.5585, 0.385), (-0.1342, -0.5557, 0.385), (-0.1285, -0.5478, 0.385), (-0.1396, -0.5371, 0.39), (-0.1399, -0.5354, 0.39), (-0.1408, -0.5342, 0.39), (-0.142, -0.5338, 0.39), (-0.1432, -0.5342, 0.39), (-0.1441, -0.5354, 0.39), (-0.1444, -0.5371, 0.39), (-0.1441, -0.5387, 0.39), (-0.1432, -0.5399, 0.39), (-0.142, -0.5404, 0.39), (-0.1408, -0.5399, 0.39), (-0.1399, -0.5387, 0.39)], [], [(11, 10, 9, 8, 7, 6, 5, 4, 3, 2, 1, 0), (48, 49, 50, 51, 52, 53, 54, 55, 56, 57, 58, 59), (0, 1, 13, 12), (1, 2, 14, 13), (2, 3, 15, 14), (3, 4, 16, 15), (4, 5, 17, 16), (5, 6, 18, 17), (6, 7, 19, 18), (7, 8, 20, 19), (8, 9, 21, 20), (9, 10, 22, 21), (10, 11, 23, 22), (11, 0, 12, 23), (12, 13, 25, 24), (13, 14, 26, 25), (14, 15, 27, 26), (15, 16, 28, 27), (16, 17, 29, 28), (17, 18, 30, 29), (18, 19, 31, 30), (19, 20, 32, 31), (20, 21, 33, 32), (21, 22, 34, 33), (22, 23, 35, 34), (23, 12, 24, 35), (24, 25, 37, 36), (25, 26, 38, 37), (26, 27, 39, 38), (27, 28, 40, 39), (28, 29, 41, 40), (29, 30, 42, 41), (30, 31, 43, 42), (31, 32, 44, 43), (32, 33, 45, 44), (33, 34, 46, 45), (34, 35, 47, 46), (35, 24, 36, 47), (36, 37, 49, 48), (37, 38, 50, 49), (38, 39, 51, 50), (39, 40, 52, 51), (40, 41, 53, 52), (41, 42, 54, 53), (42, 43, 55, 54), (43, 44, 56, 55), (44, 45, 57, 56), (45, 46, 58, 57), (46, 47, 59, 58), (47, 36, 48, 59)])
me_wholelowlateraleye0.polygons.foreach_set('material_index', [2, 2, 2, 2, 2, 2, 2, 2, 2, 2, 2, 2, 2, 2, 2, 2, 2, 2, 2, 2, 2, 2, 2, 2, 2, 2, 2, 2, 2, 2, 2, 2, 2, 2, 2, 2, 2, 2, 2, 2, 2, 2, 2, 2, 2, 2, 2, 2, 2, 2])
me_wholelowlateraleye0.materials.append(mat_warmdarkantbody)
me_wholelowlateraleye0.materials.append(mat_deepergasterandlimbs)
me_wholelowlateraleye0.materials.append(mat_smallcharcoaleyes)
me_wholelowlateraleye0.update()
me_wholeshortcurvedmandible0 = bpy.data.meshes.new('WholeShortCurvedMandible0')
me_wholeshortcurvedmandible0.from_pydata([(-0.07435, -0.6712, 0.22), (-0.06873, -0.6719, 0.2056), (-0.05787, -0.6784, 0.1967), (-0.04591, -0.6882, 0.1967), (-0.03742, -0.6975, 0.2056), (-0.03565, -0.7029, 0.22), (-0.04127, -0.7022, 0.2344), (-0.05213, -0.6958, 0.2433), (-0.06409, -0.686, 0.2433), (-0.07258, -0.6766, 0.2344), (-0.1262, -0.7368, 0.2014), (-0.1185, -0.7345, 0.1869), (-0.1037, -0.735, 0.1792), (-0.08745, -0.7383, 0.1814), (-0.07602, -0.743, 0.1926), (-0.07376, -0.7473, 0.2086), (-0.08152, -0.7497, 0.2231), (-0.09634, -0.7491, 0.2308), (-0.1126, -0.7459, 0.2286), (-0.124, -0.7412, 0.2174), (-0.08734, -0.818, 0.1827), (-0.08288, -0.8119, 0.1745), (-0.07541, -0.8039, 0.1723), (-0.06778, -0.7972, 0.1768), (-0.06291, -0.7943, 0.1863), (-0.06266, -0.7962, 0.1973), (-0.06712, -0.8023, 0.2055), (-0.07459, -0.8102, 0.2077), (-0.08222, -0.8169, 0.2032), (-0.08709, -0.8199, 0.1937), (-0.02603, -0.8222, 0.1871), (-0.0255, -0.8196, 0.1846), (-0.02477, -0.8159, 0.1841), (-0.02414, -0.8128, 0.1859), (-0.02383, -0.8112, 0.1893), (-0.02397, -0.8119, 0.1929), (-0.0245, -0.8146, 0.1954), (-0.02523, -0.8182, 0.1959), (-0.02586, -0.8214, 0.1941), (-0.02617, -0.8229, 0.1907)], [], [(9, 8, 7, 6, 5, 4, 3, 2, 1, 0), (30, 31, 32, 33, 34, 35, 36, 37, 38, 39), (0, 1, 11, 10), (1, 2, 12, 11), (2, 3, 13, 12), (3, 4, 14, 13), (4, 5, 15, 14), (5, 6, 16, 15), (6, 7, 17, 16), (7, 8, 18, 17), (8, 9, 19, 18), (9, 0, 10, 19), (10, 11, 21, 20), (11, 12, 22, 21), (12, 13, 23, 22), (13, 14, 24, 23), (14, 15, 25, 24), (15, 16, 26, 25), (16, 17, 27, 26), (17, 18, 28, 27), (18, 19, 29, 28), (19, 10, 20, 29), (20, 21, 31, 30), (21, 22, 32, 31), (22, 23, 33, 32), (23, 24, 34, 33), (24, 25, 35, 34), (25, 26, 36, 35), (26, 27, 37, 36), (27, 28, 38, 37), (28, 29, 39, 38), (29, 20, 30, 39)])
me_wholeshortcurvedmandible0.materials.append(mat_warmdarkantbody)
me_wholeshortcurvedmandible0.materials.append(mat_deepergasterandlimbs)
me_wholeshortcurvedmandible0.materials.append(mat_smallcharcoaleyes)
me_wholeshortcurvedmandible0.update()
me_wholemiddlebodywalkingleg10 = bpy.data.meshes.new('WholeMiddleBodyWalkingLeg10')
me_wholemiddlebodywalkingleg10.from_pydata([(0.0539, -0.2362, 0.275), (0.05824, -0.2353, 0.2648), (0.06516, -0.2293, 0.2585), (0.07202, -0.2205, 0.2585), (0.0762, -0.2124, 0.2648), (0.0761, -0.2079, 0.275), (0.07176, -0.2089, 0.2852), (0.06484, -0.2149, 0.2915), (0.05798, -0.2236, 0.2915), (0.0538, -0.2318, 0.2852), (0.2377, -0.3829, 0.34), (0.236, -0.3767, 0.3294), (0.2396, -0.3668, 0.3229), (0.2472, -0.357, 0.3229), (0.2559, -0.3511, 0.3295), (0.2623, -0.3513, 0.34), (0.264, -0.3575, 0.3506), (0.2604, -0.3674, 0.3571), (0.2528, -0.3771, 0.3571), (0.2441, -0.3831, 0.3505), (0.4126, -0.5065, 0.05504), (0.4096, -0.5013, 0.05077), (0.4105, -0.4944, 0.04813), (0.4151, -0.4886, 0.0481), (0.4215, -0.486, 0.05071), (0.4274, -0.4876, 0.05496), (0.4304, -0.4929, 0.05923), (0.4295, -0.4998, 0.06187), (0.4249, -0.5056, 0.0619), (0.4185, -0.5082, 0.05929), (0.4311, -0.5279, 0.0207), (0.427, -0.5213, 0.01682), (0.4279, -0.5131, 0.01416), (0.4334, -0.5064, 0.01373), (0.4414, -0.5038, 0.01569), (0.4489, -0.5063, 0.0193), (0.453, -0.5129, 0.02318), (0.4521, -0.521, 0.02584), (0.4466, -0.5277, 0.02627), (0.4386, -0.5303, 0.02431), (0.4311, -0.5279, 0.0), (0.4265, -0.5206, 0.0), (0.427, -0.512, 0.0), (0.4325, -0.5053, 0.0), (0.4408, -0.5031, 0.0), (0.4489, -0.5063, 0.0), (0.4535, -0.5136, 0.0), (0.453, -0.5222, 0.0), (0.4475, -0.5289, 0.0), (0.4392, -0.5311, 0.0)], [], [(9, 8, 7, 6, 5, 4, 3, 2, 1, 0), (40, 41, 42, 43, 44, 45, 46, 47, 48, 49), (0, 1, 11, 10), (1, 2, 12, 11), (2, 3, 13, 12), (3, 4, 14, 13), (4, 5, 15, 14), (5, 6, 16, 15), (6, 7, 17, 16), (7, 8, 18, 17), (8, 9, 19, 18), (9, 0, 10, 19), (10, 11, 21, 20), (11, 12, 22, 21), (12, 13, 23, 22), (13, 14, 24, 23), (14, 15, 25, 24), (15, 16, 26, 25), (16, 17, 27, 26), (17, 18, 28, 27), (18, 19, 29, 28), (19, 10, 20, 29), (20, 21, 31, 30), (21, 22, 32, 31), (22, 23, 33, 32), (23, 24, 34, 33), (24, 25, 35, 34), (25, 26, 36, 35), (26, 27, 37, 36), (27, 28, 38, 37), (28, 29, 39, 38), (29, 20, 30, 39), (30, 31, 41, 40), (31, 32, 42, 41), (32, 33, 43, 42), (33, 34, 44, 43), (34, 35, 45, 44), (35, 36, 46, 45), (36, 37, 47, 46), (37, 38, 48, 47), (38, 39, 49, 48), (39, 30, 40, 49)])
me_wholemiddlebodywalkingleg10.polygons.foreach_set('material_index', [1, 1, 1, 1, 1, 1, 1, 1, 1, 1, 1, 1, 1, 1, 1, 1, 1, 1, 1, 1, 1, 1, 1, 1, 1, 1, 1, 1, 1, 1, 1, 1, 1, 1, 1, 1, 1, 1, 1, 1, 1, 1])
me_wholemiddlebodywalkingleg10.materials.append(mat_warmdarkantbody)
me_wholemiddlebodywalkingleg10.materials.append(mat_deepergasterandlimbs)
me_wholemiddlebodywalkingleg10.materials.append(mat_smallcharcoaleyes)
me_wholemiddlebodywalkingleg10.update()
me_wholemiddlebodywalkingleg11 = bpy.data.meshes.new('WholeMiddleBodyWalkingLeg11')
me_wholemiddlebodywalkingleg11.from_pydata([(0.07502, -0.1451, 0.275), (0.07848, -0.1414, 0.2651), (0.08023, -0.1323, 0.2589), (0.0796, -0.1212, 0.2589), (0.07683, -0.1123, 0.2651), (0.07298, -0.1091, 0.275), (0.06952, -0.1127, 0.2849), (0.06777, -0.1219, 0.2911), (0.0684, -0.133, 0.2911), (0.07117, -0.1418, 0.2849), (0.2524, -0.1369, 0.3392), (0.2456, -0.1335, 0.3294), (0.2406, -0.1238, 0.3237), (0.2391, -0.1115, 0.3242), (0.2418, -0.1014, 0.3307), (0.2476, -0.09724, 0.3408), (0.2544, -0.1007, 0.3506), (0.2594, -0.1104, 0.3563), (0.2609, -0.1226, 0.3558), (0.2582, -0.1328, 0.3493), (0.4212, -0.08902, 0.05495), (0.4149, -0.08732, 0.05134), (0.4106, -0.0817, 0.04913), (0.4099, -0.07432, 0.04917), (0.413, -0.068, 0.05142), (0.4188, -0.06514, 0.05505), (0.4251, -0.06684, 0.05866), (0.4294, -0.07246, 0.06087), (0.4301, -0.07984, 0.06083), (0.427, -0.08616, 0.05858), (0.4397, -0.1103, 0.0247), (0.432, -0.1085, 0.02124), (0.4273, -0.1024, 0.01731), (0.4275, -0.09423, 0.01441), (0.4324, -0.08717, 0.01364), (0.4403, -0.08389, 0.0153), (0.448, -0.08566, 0.01876), (0.4527, -0.09178, 0.02269), (0.4525, -0.09993, 0.02559), (0.4476, -0.107, 0.02636), (0.4397, -0.1111, 0.0), (0.4315, -0.1082, 0.0), (0.4266, -0.1011, 0.0), (0.4268, -0.09249, 0.0), (0.432, -0.08559, 0.0), (0.4403, -0.08308, 0.0), (0.4485, -0.08592, 0.0), (0.4534, -0.09302, 0.0), (0.4532, -0.1017, 0.0), (0.448, -0.1086, 0.0)], [], [(9, 8, 7, 6, 5, 4, 3, 2, 1, 0), (40, 41, 42, 43, 44, 45, 46, 47, 48, 49), (0, 1, 11, 10), (1, 2, 12, 11), (2, 3, 13, 12), (3, 4, 14, 13), (4, 5, 15, 14), (5, 6, 16, 15), (6, 7, 17, 16), (7, 8, 18, 17), (8, 9, 19, 18), (9, 0, 10, 19), (10, 11, 21, 20), (11, 12, 22, 21), (12, 13, 23, 22), (13, 14, 24, 23), (14, 15, 25, 24), (15, 16, 26, 25), (16, 17, 27, 26), (17, 18, 28, 27), (18, 19, 29, 28), (19, 10, 20, 29), (20, 21, 31, 30), (21, 22, 32, 31), (22, 23, 33, 32), (23, 24, 34, 33), (24, 25, 35, 34), (25, 26, 36, 35), (26, 27, 37, 36), (27, 28, 38, 37), (28, 29, 39, 38), (29, 20, 30, 39), (30, 31, 41, 40), (31, 32, 42, 41), (32, 33, 43, 42), (33, 34, 44, 43), (34, 35, 45, 44), (35, 36, 46, 45), (36, 37, 47, 46), (37, 38, 48, 47), (38, 39, 49, 48), (39, 30, 40, 49)])
me_wholemiddlebodywalkingleg11.polygons.foreach_set('material_index', [1, 1, 1, 1, 1, 1, 1, 1, 1, 1, 1, 1, 1, 1, 1, 1, 1, 1, 1, 1, 1, 1, 1, 1, 1, 1, 1, 1, 1, 1, 1, 1, 1, 1, 1, 1, 1, 1, 1, 1, 1, 1])
me_wholemiddlebodywalkingleg11.materials.append(mat_warmdarkantbody)
me_wholemiddlebodywalkingleg11.materials.append(mat_deepergasterandlimbs)
me_wholemiddlebodywalkingleg11.materials.append(mat_smallcharcoaleyes)
me_wholemiddlebodywalkingleg11.update()
me_wholemiddlebodywalkingleg12 = bpy.data.meshes.new('WholeMiddleBodyWalkingLeg12')
me_wholemiddlebodywalkingleg12.from_pydata([(0.0732, -0.04432, 0.275), (0.07231, -0.04022, 0.2647), (0.06672, -0.03302, 0.2583), (0.05856, -0.02545, 0.2583), (0.05095, -0.02042, 0.2647), (0.0468, -0.01984, 0.275), (0.04769, -0.02394, 0.2853), (0.05328, -0.03114, 0.2917), (0.06144, -0.0387, 0.2917), (0.06905, -0.04374, 0.2853), (0.2648, 0.1594, 0.3399), (0.2589, 0.1587, 0.3291), (0.2496, 0.1634, 0.3224), (0.2405, 0.1718, 0.3224), (0.235, 0.1806, 0.3292), (0.2352, 0.1864, 0.3401), (0.2411, 0.1871, 0.3509), (0.2504, 0.1824, 0.3576), (0.2595, 0.1741, 0.3576), (0.265, 0.1653, 0.3508), (0.4285, 0.3545, 0.05557), (0.4232, 0.352, 0.05108), (0.4166, 0.3537, 0.04809), (0.4113, 0.3589, 0.04773), (0.4094, 0.3657, 0.05015), (0.4115, 0.3714, 0.05443), (0.4168, 0.3738, 0.05892), (0.4234, 0.3721, 0.06191), (0.4287, 0.3669, 0.06227), (0.4306, 0.3602, 0.05985), (0.4489, 0.3342, 0.0264), (0.4414, 0.33, 0.0252), (0.4334, 0.3308, 0.02201), (0.4279, 0.3362, 0.01805), (0.427, 0.3442, 0.01484), (0.4311, 0.3517, 0.0136), (0.4386, 0.3558, 0.0148), (0.4466, 0.3551, 0.01799), (0.4521, 0.3497, 0.02195), (0.453, 0.3417, 0.02516), (0.45, 0.3331, 0.0), (0.4423, 0.3291, 0.0), (0.4337, 0.3304, 0.0), (0.4276, 0.3365, 0.0), (0.4262, 0.345, 0.0), (0.43, 0.3528, 0.0), (0.4377, 0.3567, 0.0), (0.4463, 0.3554, 0.0), (0.4524, 0.3493, 0.0), (0.4538, 0.3408, 0.0)], [], [(9, 8, 7, 6, 5, 4, 3, 2, 1, 0), (40, 41, 42, 43, 44, 45, 46, 47, 48, 49), (0, 1, 11, 10), (1, 2, 12, 11), (2, 3, 13, 12), (3, 4, 14, 13), (4, 5, 15, 14), (5, 6, 16, 15), (6, 7, 17, 16), (7, 8, 18, 17), (8, 9, 19, 18), (9, 0, 10, 19), (10, 11, 21, 20), (11, 12, 22, 21), (12, 13, 23, 22), (13, 14, 24, 23), (14, 15, 25, 24), (15, 16, 26, 25), (16, 17, 27, 26), (17, 18, 28, 27), (18, 19, 29, 28), (19, 10, 20, 29), (20, 21, 31, 30), (21, 22, 32, 31), (22, 23, 33, 32), (23, 24, 34, 33), (24, 25, 35, 34), (25, 26, 36, 35), (26, 27, 37, 36), (27, 28, 38, 37), (28, 29, 39, 38), (29, 20, 30, 39), (30, 31, 41, 40), (31, 32, 42, 41), (32, 33, 43, 42), (33, 34, 44, 43), (34, 35, 45, 44), (35, 36, 46, 45), (36, 37, 47, 46), (37, 38, 48, 47), (38, 39, 49, 48), (39, 30, 40, 49)])
me_wholemiddlebodywalkingleg12.polygons.foreach_set('material_index', [1, 1, 1, 1, 1, 1, 1, 1, 1, 1, 1, 1, 1, 1, 1, 1, 1, 1, 1, 1, 1, 1, 1, 1, 1, 1, 1, 1, 1, 1, 1, 1, 1, 1, 1, 1, 1, 1, 1, 1, 1, 1])
me_wholemiddlebodywalkingleg12.materials.append(mat_warmdarkantbody)
me_wholemiddlebodywalkingleg12.materials.append(mat_deepergasterandlimbs)
me_wholemiddlebodywalkingleg12.materials.append(mat_smallcharcoaleyes)
me_wholemiddlebodywalkingleg12.update()
me_wholeelbowedantenna1 = bpy.data.meshes.new('WholeElbowedAntenna1')
me_wholeelbowedantenna1.from_pydata([(0.05162, -0.6012, 0.365), (0.05522, -0.6038, 0.3576), (0.06255, -0.6038, 0.353), (0.07082, -0.6013, 0.353), (0.07687, -0.5971, 0.3576), (0.07838, -0.593, 0.365), (0.07478, -0.5904, 0.3724), (0.06745, -0.5903, 0.377), (0.05918, -0.5929, 0.377), (0.05313, -0.597, 0.3724), (0.09339, -0.7329, 0.4308), (0.09637, -0.7342, 0.4234), (0.1026, -0.7329, 0.4186), (0.1098, -0.7293, 0.4181), (0.1152, -0.7249, 0.4222), (0.1166, -0.7213, 0.4292), (0.1136, -0.7199, 0.4366), (0.1074, -0.7213, 0.4414), (0.1002, -0.7249, 0.4419), (0.09484, -0.7293, 0.4378), (0.1665, -0.8085, 0.446), (0.167, -0.8069, 0.4388), (0.1686, -0.8015, 0.4339), (0.1708, -0.7945, 0.4333), (0.1726, -0.7884, 0.4371), (0.1735, -0.7856, 0.444), (0.173, -0.7872, 0.4512), (0.1714, -0.7926, 0.4561), (0.1692, -0.7997, 0.4567), (0.1674, -0.8058, 0.4529), (0.273, -0.7855, 0.4294), (0.2712, -0.784, 0.4244), (0.2689, -0.7798, 0.4215), (0.267, -0.7746, 0.4219), (0.2663, -0.7703, 0.4254), (0.267, -0.7686, 0.4306), (0.2688, -0.7702, 0.4356), (0.2711, -0.7743, 0.4385), (0.273, -0.7796, 0.4381), (0.2737, -0.7838, 0.4346), (0.3325, -0.7413, 0.4043), (0.331, -0.7407, 0.4017), (0.3291, -0.7387, 0.4003), (0.3275, -0.736, 0.4008), (0.3269, -0.7338, 0.4028), (0.3275, -0.7328, 0.4057), (0.329, -0.7335, 0.4083), (0.3309, -0.7355, 0.4097), (0.3325, -0.7381, 0.4092), (0.3331, -0.7403, 0.4072)], [], [(9, 8, 7, 6, 5, 4, 3, 2, 1, 0), (40, 41, 42, 43, 44, 45, 46, 47, 48, 49), (0, 1, 11, 10), (1, 2, 12, 11), (2, 3, 13, 12), (3, 4, 14, 13), (4, 5, 15, 14), (5, 6, 16, 15), (6, 7, 17, 16), (7, 8, 18, 17), (8, 9, 19, 18), (9, 0, 10, 19), (10, 11, 21, 20), (11, 12, 22, 21), (12, 13, 23, 22), (13, 14, 24, 23), (14, 15, 25, 24), (15, 16, 26, 25), (16, 17, 27, 26), (17, 18, 28, 27), (18, 19, 29, 28), (19, 10, 20, 29), (20, 21, 31, 30), (21, 22, 32, 31), (22, 23, 33, 32), (23, 24, 34, 33), (24, 25, 35, 34), (25, 26, 36, 35), (26, 27, 37, 36), (27, 28, 38, 37), (28, 29, 39, 38), (29, 20, 30, 39), (30, 31, 41, 40), (31, 32, 42, 41), (32, 33, 43, 42), (33, 34, 44, 43), (34, 35, 45, 44), (35, 36, 46, 45), (36, 37, 47, 46), (37, 38, 48, 47), (38, 39, 49, 48), (39, 30, 40, 49)])
me_wholeelbowedantenna1.materials.append(mat_warmdarkantbody)
me_wholeelbowedantenna1.materials.append(mat_deepergasterandlimbs)
me_wholeelbowedantenna1.materials.append(mat_smallcharcoaleyes)
me_wholeelbowedantenna1.update()
me_wholelowlateraleye1 = bpy.data.meshes.new('WholeLowLateralEye1')
me_wholelowlateraleye1.from_pydata([(0.1456, -0.5371, 0.31), (0.1451, -0.5346, 0.31), (0.1438, -0.5328, 0.31), (0.142, -0.5321, 0.31), (0.1402, -0.5328, 0.31), (0.1389, -0.5346, 0.31), (0.1384, -0.5371, 0.31), (0.1389, -0.5396, 0.31), (0.1402, -0.5414, 0.31), (0.142, -0.542, 0.31), (0.1438, -0.5414, 0.31), (0.1451, -0.5396, 0.31), (0.1607, -0.5371, 0.33), (0.1582, -0.5242, 0.33), (0.1514, -0.5148, 0.33), (0.142, -0.5113, 0.33), (0.1326, -0.5148, 0.33), (0.1258, -0.5242, 0.33), (0.1233, -0.5371, 0.33), (0.1258, -0.5499, 0.33), (0.1326, -0.5594, 0.33), (0.142, -0.5628, 0.33), (0.1514, -0.5594, 0.33), (0.1582, -0.5499, 0.33), (0.166, -0.5371, 0.36), (0.1628, -0.5206, 0.36), (0.154, -0.5085, 0.36), (0.142, -0.5041, 0.36), (0.13, -0.5085, 0.36), (0.1212, -0.5206, 0.36), (0.118, -0.5371, 0.36), (0.1212, -0.5536, 0.36), (0.13, -0.5657, 0.36), (0.142, -0.5701, 0.36), (0.154, -0.5657, 0.36), (0.1628, -0.5536, 0.36), (0.1576, -0.5371, 0.385), (0.1555, -0.5264, 0.385), (0.1498, -0.5185, 0.385), (0.142, -0.5156, 0.385), (0.1342, -0.5185, 0.385), (0.1285, -0.5264, 0.385), (0.1264, -0.5371, 0.385), (0.1285, -0.5478, 0.385), (0.1342, -0.5557, 0.385), (0.142, -0.5585, 0.385), (0.1498, -0.5557, 0.385), (0.1555, -0.5478, 0.385), (0.1444, -0.5371, 0.39), (0.1441, -0.5354, 0.39), (0.1432, -0.5342, 0.39), (0.142, -0.5338, 0.39), (0.1408, -0.5342, 0.39), (0.1399, -0.5354, 0.39), (0.1396, -0.5371, 0.39), (0.1399, -0.5387, 0.39), (0.1408, -0.5399, 0.39), (0.142, -0.5404, 0.39), (0.1432, -0.5399, 0.39), (0.1441, -0.5387, 0.39)], [], [(11, 10, 9, 8, 7, 6, 5, 4, 3, 2, 1, 0), (48, 49, 50, 51, 52, 53, 54, 55, 56, 57, 58, 59), (0, 1, 13, 12), (1, 2, 14, 13), (2, 3, 15, 14), (3, 4, 16, 15), (4, 5, 17, 16), (5, 6, 18, 17), (6, 7, 19, 18), (7, 8, 20, 19), (8, 9, 21, 20), (9, 10, 22, 21), (10, 11, 23, 22), (11, 0, 12, 23), (12, 13, 25, 24), (13, 14, 26, 25), (14, 15, 27, 26), (15, 16, 28, 27), (16, 17, 29, 28), (17, 18, 30, 29), (18, 19, 31, 30), (19, 20, 32, 31), (20, 21, 33, 32), (21, 22, 34, 33), (22, 23, 35, 34), (23, 12, 24, 35), (24, 25, 37, 36), (25, 26, 38, 37), (26, 27, 39, 38), (27, 28, 40, 39), (28, 29, 41, 40), (29, 30, 42, 41), (30, 31, 43, 42), (31, 32, 44, 43), (32, 33, 45, 44), (33, 34, 46, 45), (34, 35, 47, 46), (35, 24, 36, 47), (36, 37, 49, 48), (37, 38, 50, 49), (38, 39, 51, 50), (39, 40, 52, 51), (40, 41, 53, 52), (41, 42, 54, 53), (42, 43, 55, 54), (43, 44, 56, 55), (44, 45, 57, 56), (45, 46, 58, 57), (46, 47, 59, 58), (47, 36, 48, 59)])
me_wholelowlateraleye1.polygons.foreach_set('material_index', [2, 2, 2, 2, 2, 2, 2, 2, 2, 2, 2, 2, 2, 2, 2, 2, 2, 2, 2, 2, 2, 2, 2, 2, 2, 2, 2, 2, 2, 2, 2, 2, 2, 2, 2, 2, 2, 2, 2, 2, 2, 2, 2, 2, 2, 2, 2, 2, 2, 2])
me_wholelowlateraleye1.materials.append(mat_warmdarkantbody)
me_wholelowlateraleye1.materials.append(mat_deepergasterandlimbs)
me_wholelowlateraleye1.materials.append(mat_smallcharcoaleyes)
me_wholelowlateraleye1.update()
me_wholeshortcurvedmandible1 = bpy.data.meshes.new('WholeShortCurvedMandible1')
me_wholeshortcurvedmandible1.from_pydata([(0.03565, -0.7029, 0.22), (0.03742, -0.6975, 0.2056), (0.04591, -0.6882, 0.1967), (0.05787, -0.6784, 0.1967), (0.06873, -0.6719, 0.2056), (0.07435, -0.6712, 0.22), (0.07258, -0.6766, 0.2344), (0.06409, -0.686, 0.2433), (0.05213, -0.6958, 0.2433), (0.04127, -0.7022, 0.2344), (0.07376, -0.7473, 0.2086), (0.07602, -0.743, 0.1926), (0.08745, -0.7383, 0.1814), (0.1037, -0.735, 0.1792), (0.1185, -0.7345, 0.1869), (0.1262, -0.7368, 0.2014), (0.124, -0.7412, 0.2174), (0.1126, -0.7459, 0.2286), (0.09634, -0.7491, 0.2308), (0.08152, -0.7497, 0.2231), (0.06266, -0.7962, 0.1973), (0.06291, -0.7943, 0.1863), (0.06778, -0.7972, 0.1768), (0.07541, -0.8039, 0.1723), (0.08288, -0.8119, 0.1745), (0.08734, -0.818, 0.1827), (0.08709, -0.8199, 0.1937), (0.08222, -0.8169, 0.2032), (0.07459, -0.8102, 0.2077), (0.06712, -0.8023, 0.2055), (0.02397, -0.8119, 0.1929), (0.02383, -0.8112, 0.1893), (0.02414, -0.8128, 0.1859), (0.02477, -0.8159, 0.1841), (0.0255, -0.8196, 0.1846), (0.02603, -0.8222, 0.1871), (0.02617, -0.8229, 0.1907), (0.02586, -0.8214, 0.1941), (0.02523, -0.8182, 0.1959), (0.0245, -0.8146, 0.1954)], [], [(9, 8, 7, 6, 5, 4, 3, 2, 1, 0), (30, 31, 32, 33, 34, 35, 36, 37, 38, 39), (0, 1, 11, 10), (1, 2, 12, 11), (2, 3, 13, 12), (3, 4, 14, 13), (4, 5, 15, 14), (5, 6, 16, 15), (6, 7, 17, 16), (7, 8, 18, 17), (8, 9, 19, 18), (9, 0, 10, 19), (10, 11, 21, 20), (11, 12, 22, 21), (12, 13, 23, 22), (13, 14, 24, 23), (14, 15, 25, 24), (15, 16, 26, 25), (16, 17, 27, 26), (17, 18, 28, 27), (18, 19, 29, 28), (19, 10, 20, 29), (20, 21, 31, 30), (21, 22, 32, 31), (22, 23, 33, 32), (23, 24, 34, 33), (24, 25, 35, 34), (25, 26, 36, 35), (26, 27, 37, 36), (27, 28, 38, 37), (28, 29, 39, 38), (29, 20, 30, 39)])
me_wholeshortcurvedmandible1.materials.append(mat_warmdarkantbody)
me_wholeshortcurvedmandible1.materials.append(mat_deepergasterandlimbs)
me_wholeshortcurvedmandible1.materials.append(mat_smallcharcoaleyes)
me_wholeshortcurvedmandible1.update()

# ---- objects
ob_onewholeelbowednodalwaistant = bpy.data.objects.new('OneWholeElbowedNodalWaistAnt', None)
ob_wholeheadmiddlebodynodalwaistandgaster = bpy.data.objects.new('WholeHeadMiddleBodyNodalWaistAndGaster', me_wholeheadmiddlebodynodalwaistandgaster)
ob_wholemiddlebodywalkingleg00 = bpy.data.objects.new('WholeMiddleBodyWalkingLeg00', me_wholemiddlebodywalkingleg00)
ob_wholemiddlebodywalkingleg01 = bpy.data.objects.new('WholeMiddleBodyWalkingLeg01', me_wholemiddlebodywalkingleg01)
ob_wholemiddlebodywalkingleg02 = bpy.data.objects.new('WholeMiddleBodyWalkingLeg02', me_wholemiddlebodywalkingleg02)
ob_wholeelbowedantenna0 = bpy.data.objects.new('WholeElbowedAntenna0', me_wholeelbowedantenna0)
ob_wholelowlateraleye0 = bpy.data.objects.new('WholeLowLateralEye0', me_wholelowlateraleye0)
ob_wholeshortcurvedmandible0 = bpy.data.objects.new('WholeShortCurvedMandible0', me_wholeshortcurvedmandible0)
ob_wholemiddlebodywalkingleg10 = bpy.data.objects.new('WholeMiddleBodyWalkingLeg10', me_wholemiddlebodywalkingleg10)
ob_wholemiddlebodywalkingleg11 = bpy.data.objects.new('WholeMiddleBodyWalkingLeg11', me_wholemiddlebodywalkingleg11)
ob_wholemiddlebodywalkingleg12 = bpy.data.objects.new('WholeMiddleBodyWalkingLeg12', me_wholemiddlebodywalkingleg12)
ob_wholeelbowedantenna1 = bpy.data.objects.new('WholeElbowedAntenna1', me_wholeelbowedantenna1)
ob_wholelowlateraleye1 = bpy.data.objects.new('WholeLowLateralEye1', me_wholelowlateraleye1)
ob_wholeshortcurvedmandible1 = bpy.data.objects.new('WholeShortCurvedMandible1', me_wholeshortcurvedmandible1)

# ---- transforms, parenting, visibility, modifiers, constraints
ob_onewholeelbowednodalwaistant.location = (0.0, 0.0, 0.0)
ob_wholeheadmiddlebodynodalwaistandgaster.parent = ob_onewholeelbowednodalwaistant
ob_wholeheadmiddlebodynodalwaistandgaster.location = (0.0, 0.0, 0.0)
ob_wholemiddlebodywalkingleg00.parent = ob_onewholeelbowednodalwaistant
ob_wholemiddlebodywalkingleg00.location = (0.0, 0.0, 0.0)
ob_wholemiddlebodywalkingleg01.parent = ob_onewholeelbowednodalwaistant
ob_wholemiddlebodywalkingleg01.location = (0.0, 0.0, 0.0)
ob_wholemiddlebodywalkingleg02.parent = ob_onewholeelbowednodalwaistant
ob_wholemiddlebodywalkingleg02.location = (0.0, 0.0, 0.0)
ob_wholeelbowedantenna0.parent = ob_onewholeelbowednodalwaistant
ob_wholeelbowedantenna0.location = (0.0, 0.0, 0.0)
ob_wholelowlateraleye0.parent = ob_onewholeelbowednodalwaistant
ob_wholelowlateraleye0.location = (0.0, 0.0, 0.0)
ob_wholeshortcurvedmandible0.parent = ob_onewholeelbowednodalwaistant
ob_wholeshortcurvedmandible0.location = (0.0, 0.0, 0.0)
ob_wholemiddlebodywalkingleg10.parent = ob_onewholeelbowednodalwaistant
ob_wholemiddlebodywalkingleg10.location = (0.0, 0.0, 0.0)
ob_wholemiddlebodywalkingleg11.parent = ob_onewholeelbowednodalwaistant
ob_wholemiddlebodywalkingleg11.location = (0.0, 0.0, 0.0)
ob_wholemiddlebodywalkingleg12.parent = ob_onewholeelbowednodalwaistant
ob_wholemiddlebodywalkingleg12.location = (0.0, 0.0, 0.0)
ob_wholeelbowedantenna1.parent = ob_onewholeelbowednodalwaistant
ob_wholeelbowedantenna1.location = (0.0, 0.0, 0.0)
ob_wholelowlateraleye1.parent = ob_onewholeelbowednodalwaistant
ob_wholelowlateraleye1.location = (0.0, 0.0, 0.0)
ob_wholeshortcurvedmandible1.parent = ob_onewholeelbowednodalwaistant
ob_wholeshortcurvedmandible1.location = (0.0, 0.0, 0.0)

# ---- collection membership
scene.collection.objects.link(ob_onewholeelbowednodalwaistant)
scene.collection.objects.link(ob_wholeheadmiddlebodynodalwaistandgaster)
scene.collection.objects.link(ob_wholemiddlebodywalkingleg00)
scene.collection.objects.link(ob_wholemiddlebodywalkingleg01)
scene.collection.objects.link(ob_wholemiddlebodywalkingleg02)
scene.collection.objects.link(ob_wholeelbowedantenna0)
scene.collection.objects.link(ob_wholelowlateraleye0)
scene.collection.objects.link(ob_wholeshortcurvedmandible0)
scene.collection.objects.link(ob_wholemiddlebodywalkingleg10)
scene.collection.objects.link(ob_wholemiddlebodywalkingleg11)
scene.collection.objects.link(ob_wholemiddlebodywalkingleg12)
scene.collection.objects.link(ob_wholeelbowedantenna1)
scene.collection.objects.link(ob_wholelowlateraleye1)
scene.collection.objects.link(ob_wholeshortcurvedmandible1)

# ---- scene / render settings (as saved in the file)
scene.frame_start = 1; scene.frame_end = 250; scene.frame_set(1)
scene.render.engine = 'CYCLES'
scene.render.use_compositing = False
scene.cycles.use_denoising = False
scene.cycles.samples = 128
scene.cycles.use_adaptive_sampling = False
scene.cycles.seed = 17
bpy.context.view_layer.update()

# ---- added for rendering (the .blend has no active camera and no usable light): camera, sun
cam_auto = bpy.data.cameras.new('AutoCamera')
cam_auto.lens = 50.0
cam_auto.sensor_width = 36.0
cam_auto.clip_end = 1000.0
ob_auto_camera = bpy.data.objects.new('AutoCamera', cam_auto)
scene.collection.objects.link(ob_auto_camera)
ob_auto_camera.location = (1.7896, -2.14752, 1.66002)
ob_auto_camera.rotation_euler = (1.09748, -7.21219e-08, 0.694738)
scene.camera = ob_auto_camera
light_auto_sun = bpy.data.lights.new('AutoSun', 'SUN')
light_auto_sun.energy = 3.0
light_auto_sun.angle = 0.0523599
ob_auto_sun = bpy.data.objects.new('AutoSun', light_auto_sun)
scene.collection.objects.link(ob_auto_sun)
ob_auto_sun.rotation_euler = (0.872665, 0.174533, 0.523599)
bpy.context.view_layer.update()
